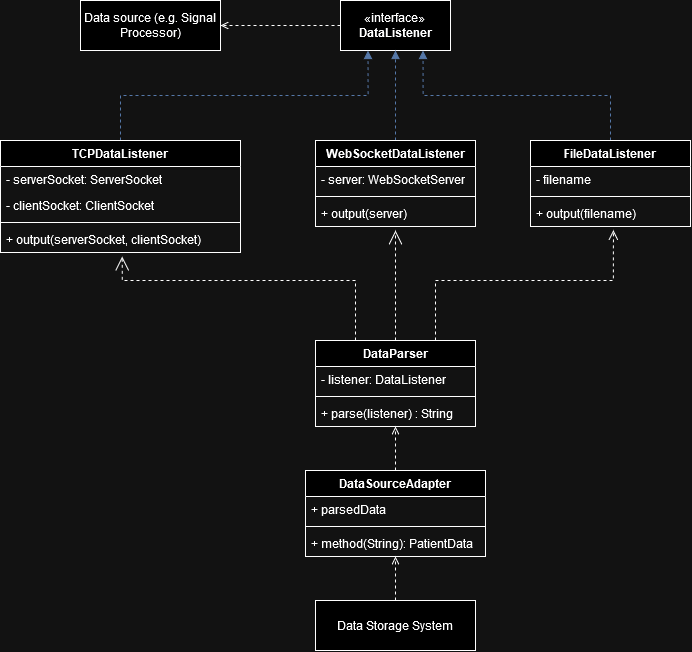

The diagram above was exported from draw.io. Its source (the exported page's mxGraphModel, read from the mxfile embedded in the PNG):
<mxGraphModel dx="1500" dy="824" grid="1" gridSize="10" guides="1" tooltips="1" connect="1" arrows="1" fold="1" page="1" pageScale="1" pageWidth="850" pageHeight="1100" math="0" shadow="0">
  <root>
    <mxCell id="0" />
    <mxCell id="1" parent="0" />
    <mxCell id="fzzXs-Da4f1edAGdep_m-8" style="edgeStyle=orthogonalEdgeStyle;rounded=0;orthogonalLoop=1;jettySize=auto;html=1;exitX=0;exitY=0.5;exitDx=0;exitDy=0;entryX=1;entryY=0.5;entryDx=0;entryDy=0;endArrow=open;endFill=0;dashed=1;" edge="1" parent="1" source="v0MqN0fP39Jo7QSonXBJ-1" target="fzzXs-Da4f1edAGdep_m-5">
      <mxGeometry relative="1" as="geometry" />
    </mxCell>
    <mxCell id="v0MqN0fP39Jo7QSonXBJ-1" value="«interface»&lt;br&gt;&lt;b&gt;DataListener&lt;/b&gt;" style="html=1;whiteSpace=wrap;" vertex="1" parent="1">
      <mxGeometry x="420" y="90" width="110" height="50" as="geometry" />
    </mxCell>
    <mxCell id="v0MqN0fP39Jo7QSonXBJ-2" style="edgeStyle=orthogonalEdgeStyle;rounded=0;orthogonalLoop=1;jettySize=auto;html=1;exitX=0.5;exitY=0;exitDx=0;exitDy=0;entryX=0.25;entryY=1;entryDx=0;entryDy=0;endArrow=block;endFill=1;strokeColor=#6c8ebf;dashed=1;fillColor=#dae8fc;" edge="1" parent="1" source="v0MqN0fP39Jo7QSonXBJ-3" target="v0MqN0fP39Jo7QSonXBJ-1">
      <mxGeometry relative="1" as="geometry">
        <Array as="points">
          <mxPoint x="200" y="185" />
          <mxPoint x="448" y="185" />
        </Array>
      </mxGeometry>
    </mxCell>
    <mxCell id="v0MqN0fP39Jo7QSonXBJ-3" value="TCPDataListener" style="swimlane;fontStyle=1;align=center;verticalAlign=top;childLayout=stackLayout;horizontal=1;startSize=26;horizontalStack=0;resizeParent=1;resizeParentMax=0;resizeLast=0;collapsible=1;marginBottom=0;whiteSpace=wrap;html=1;" vertex="1" parent="1">
      <mxGeometry x="80" y="230" width="240" height="112" as="geometry" />
    </mxCell>
    <mxCell id="v0MqN0fP39Jo7QSonXBJ-4" value="- serverSocket: ServerSocket" style="text;strokeColor=none;fillColor=none;align=left;verticalAlign=top;spacingLeft=4;spacingRight=4;overflow=hidden;rotatable=0;points=[[0,0.5],[1,0.5]];portConstraint=eastwest;whiteSpace=wrap;html=1;" vertex="1" parent="v0MqN0fP39Jo7QSonXBJ-3">
      <mxGeometry y="26" width="240" height="26" as="geometry" />
    </mxCell>
    <mxCell id="v0MqN0fP39Jo7QSonXBJ-5" value="- clientSocket: ClientSocket" style="text;strokeColor=none;fillColor=none;align=left;verticalAlign=top;spacingLeft=4;spacingRight=4;overflow=hidden;rotatable=0;points=[[0,0.5],[1,0.5]];portConstraint=eastwest;whiteSpace=wrap;html=1;" vertex="1" parent="v0MqN0fP39Jo7QSonXBJ-3">
      <mxGeometry y="52" width="240" height="26" as="geometry" />
    </mxCell>
    <mxCell id="v0MqN0fP39Jo7QSonXBJ-6" value="" style="line;strokeWidth=1;fillColor=none;align=left;verticalAlign=middle;spacingTop=-1;spacingLeft=3;spacingRight=3;rotatable=0;labelPosition=right;points=[];portConstraint=eastwest;strokeColor=inherit;" vertex="1" parent="v0MqN0fP39Jo7QSonXBJ-3">
      <mxGeometry y="78" width="240" height="8" as="geometry" />
    </mxCell>
    <mxCell id="v0MqN0fP39Jo7QSonXBJ-7" value="+ output(serverSocket, clientSocket)" style="text;strokeColor=none;fillColor=none;align=left;verticalAlign=top;spacingLeft=4;spacingRight=4;overflow=hidden;rotatable=0;points=[[0,0.5],[1,0.5]];portConstraint=eastwest;whiteSpace=wrap;html=1;" vertex="1" parent="v0MqN0fP39Jo7QSonXBJ-3">
      <mxGeometry y="86" width="240" height="26" as="geometry" />
    </mxCell>
    <mxCell id="v0MqN0fP39Jo7QSonXBJ-8" style="edgeStyle=orthogonalEdgeStyle;rounded=0;orthogonalLoop=1;jettySize=auto;html=1;exitX=0.5;exitY=0;exitDx=0;exitDy=0;entryX=0.5;entryY=1;entryDx=0;entryDy=0;dashed=1;fillColor=#dae8fc;strokeColor=#6c8ebf;endArrow=block;endFill=1;" edge="1" parent="1" source="v0MqN0fP39Jo7QSonXBJ-9" target="v0MqN0fP39Jo7QSonXBJ-1">
      <mxGeometry relative="1" as="geometry" />
    </mxCell>
    <mxCell id="v0MqN0fP39Jo7QSonXBJ-9" value="WebSocketDataListener" style="swimlane;fontStyle=1;align=center;verticalAlign=top;childLayout=stackLayout;horizontal=1;startSize=26;horizontalStack=0;resizeParent=1;resizeParentMax=0;resizeLast=0;collapsible=1;marginBottom=0;whiteSpace=wrap;html=1;" vertex="1" parent="1">
      <mxGeometry x="395" y="230" width="160" height="86" as="geometry" />
    </mxCell>
    <mxCell id="v0MqN0fP39Jo7QSonXBJ-10" value="- server: WebSocketServer" style="text;strokeColor=none;fillColor=none;align=left;verticalAlign=top;spacingLeft=4;spacingRight=4;overflow=hidden;rotatable=0;points=[[0,0.5],[1,0.5]];portConstraint=eastwest;whiteSpace=wrap;html=1;" vertex="1" parent="v0MqN0fP39Jo7QSonXBJ-9">
      <mxGeometry y="26" width="160" height="26" as="geometry" />
    </mxCell>
    <mxCell id="v0MqN0fP39Jo7QSonXBJ-11" value="" style="line;strokeWidth=1;fillColor=none;align=left;verticalAlign=middle;spacingTop=-1;spacingLeft=3;spacingRight=3;rotatable=0;labelPosition=right;points=[];portConstraint=eastwest;strokeColor=inherit;" vertex="1" parent="v0MqN0fP39Jo7QSonXBJ-9">
      <mxGeometry y="52" width="160" height="8" as="geometry" />
    </mxCell>
    <mxCell id="v0MqN0fP39Jo7QSonXBJ-12" value="+ output(server)" style="text;strokeColor=none;fillColor=none;align=left;verticalAlign=top;spacingLeft=4;spacingRight=4;overflow=hidden;rotatable=0;points=[[0,0.5],[1,0.5]];portConstraint=eastwest;whiteSpace=wrap;html=1;" vertex="1" parent="v0MqN0fP39Jo7QSonXBJ-9">
      <mxGeometry y="60" width="160" height="26" as="geometry" />
    </mxCell>
    <mxCell id="v0MqN0fP39Jo7QSonXBJ-13" style="edgeStyle=orthogonalEdgeStyle;rounded=0;orthogonalLoop=1;jettySize=auto;html=1;exitX=0.5;exitY=0;exitDx=0;exitDy=0;entryX=0.75;entryY=1;entryDx=0;entryDy=0;dashed=1;fillColor=#dae8fc;strokeColor=#6c8ebf;endArrow=block;endFill=1;" edge="1" parent="1" source="v0MqN0fP39Jo7QSonXBJ-14" target="v0MqN0fP39Jo7QSonXBJ-1">
      <mxGeometry relative="1" as="geometry" />
    </mxCell>
    <mxCell id="v0MqN0fP39Jo7QSonXBJ-14" value="FileDataListener" style="swimlane;fontStyle=1;align=center;verticalAlign=top;childLayout=stackLayout;horizontal=1;startSize=26;horizontalStack=0;resizeParent=1;resizeParentMax=0;resizeLast=0;collapsible=1;marginBottom=0;whiteSpace=wrap;html=1;" vertex="1" parent="1">
      <mxGeometry x="610" y="230" width="160" height="86" as="geometry" />
    </mxCell>
    <mxCell id="v0MqN0fP39Jo7QSonXBJ-15" value="- filename" style="text;strokeColor=none;fillColor=none;align=left;verticalAlign=top;spacingLeft=4;spacingRight=4;overflow=hidden;rotatable=0;points=[[0,0.5],[1,0.5]];portConstraint=eastwest;whiteSpace=wrap;html=1;" vertex="1" parent="v0MqN0fP39Jo7QSonXBJ-14">
      <mxGeometry y="26" width="160" height="26" as="geometry" />
    </mxCell>
    <mxCell id="v0MqN0fP39Jo7QSonXBJ-16" value="" style="line;strokeWidth=1;fillColor=none;align=left;verticalAlign=middle;spacingTop=-1;spacingLeft=3;spacingRight=3;rotatable=0;labelPosition=right;points=[];portConstraint=eastwest;strokeColor=inherit;" vertex="1" parent="v0MqN0fP39Jo7QSonXBJ-14">
      <mxGeometry y="52" width="160" height="8" as="geometry" />
    </mxCell>
    <mxCell id="v0MqN0fP39Jo7QSonXBJ-17" value="+ output(filename)" style="text;strokeColor=none;fillColor=none;align=left;verticalAlign=top;spacingLeft=4;spacingRight=4;overflow=hidden;rotatable=0;points=[[0,0.5],[1,0.5]];portConstraint=eastwest;whiteSpace=wrap;html=1;" vertex="1" parent="v0MqN0fP39Jo7QSonXBJ-14">
      <mxGeometry y="60" width="160" height="26" as="geometry" />
    </mxCell>
    <mxCell id="v0MqN0fP39Jo7QSonXBJ-18" value="DataParser" style="swimlane;fontStyle=1;align=center;verticalAlign=top;childLayout=stackLayout;horizontal=1;startSize=26;horizontalStack=0;resizeParent=1;resizeParentMax=0;resizeLast=0;collapsible=1;marginBottom=0;whiteSpace=wrap;html=1;" vertex="1" parent="1">
      <mxGeometry x="395" y="430" width="160" height="86" as="geometry" />
    </mxCell>
    <mxCell id="v0MqN0fP39Jo7QSonXBJ-19" value="- listener: DataListener" style="text;strokeColor=none;fillColor=none;align=left;verticalAlign=top;spacingLeft=4;spacingRight=4;overflow=hidden;rotatable=0;points=[[0,0.5],[1,0.5]];portConstraint=eastwest;whiteSpace=wrap;html=1;" vertex="1" parent="v0MqN0fP39Jo7QSonXBJ-18">
      <mxGeometry y="26" width="160" height="26" as="geometry" />
    </mxCell>
    <mxCell id="v0MqN0fP39Jo7QSonXBJ-20" value="" style="line;strokeWidth=1;fillColor=none;align=left;verticalAlign=middle;spacingTop=-1;spacingLeft=3;spacingRight=3;rotatable=0;labelPosition=right;points=[];portConstraint=eastwest;strokeColor=inherit;" vertex="1" parent="v0MqN0fP39Jo7QSonXBJ-18">
      <mxGeometry y="52" width="160" height="8" as="geometry" />
    </mxCell>
    <mxCell id="v0MqN0fP39Jo7QSonXBJ-21" value="+ parse(listener) : String" style="text;strokeColor=none;fillColor=none;align=left;verticalAlign=top;spacingLeft=4;spacingRight=4;overflow=hidden;rotatable=0;points=[[0,0.5],[1,0.5]];portConstraint=eastwest;whiteSpace=wrap;html=1;" vertex="1" parent="v0MqN0fP39Jo7QSonXBJ-18">
      <mxGeometry y="60" width="160" height="26" as="geometry" />
    </mxCell>
    <mxCell id="v0MqN0fP39Jo7QSonXBJ-22" value="" style="endArrow=open;endSize=12;dashed=1;html=1;rounded=0;exitX=0.5;exitY=0;exitDx=0;exitDy=0;" edge="1" parent="1" source="v0MqN0fP39Jo7QSonXBJ-18">
      <mxGeometry width="160" relative="1" as="geometry">
        <mxPoint x="400" y="350" as="sourcePoint" />
        <mxPoint x="475" y="320" as="targetPoint" />
      </mxGeometry>
    </mxCell>
    <mxCell id="v0MqN0fP39Jo7QSonXBJ-23" value="" style="html=1;verticalAlign=bottom;endArrow=open;dashed=1;endSize=8;rounded=0;exitX=0.75;exitY=0;exitDx=0;exitDy=0;entryX=0.518;entryY=1.138;entryDx=0;entryDy=0;entryPerimeter=0;edgeStyle=orthogonalEdgeStyle;" edge="1" parent="1" source="v0MqN0fP39Jo7QSonXBJ-18" target="v0MqN0fP39Jo7QSonXBJ-17">
      <mxGeometry relative="1" as="geometry">
        <mxPoint x="520" y="350" as="sourcePoint" />
        <mxPoint x="440" y="350" as="targetPoint" />
        <Array as="points">
          <mxPoint x="515" y="370" />
          <mxPoint x="693" y="370" />
        </Array>
      </mxGeometry>
    </mxCell>
    <mxCell id="v0MqN0fP39Jo7QSonXBJ-24" value="" style="endArrow=open;endSize=12;dashed=1;html=1;rounded=0;exitX=0.25;exitY=0;exitDx=0;exitDy=0;entryX=0.507;entryY=1.154;entryDx=0;entryDy=0;entryPerimeter=0;edgeStyle=orthogonalEdgeStyle;" edge="1" parent="1" source="v0MqN0fP39Jo7QSonXBJ-18" target="v0MqN0fP39Jo7QSonXBJ-7">
      <mxGeometry width="160" relative="1" as="geometry">
        <mxPoint x="400" y="350" as="sourcePoint" />
        <mxPoint x="560" y="350" as="targetPoint" />
        <Array as="points">
          <mxPoint x="435" y="370" />
          <mxPoint x="202" y="370" />
        </Array>
      </mxGeometry>
    </mxCell>
    <mxCell id="fzzXs-Da4f1edAGdep_m-9" style="edgeStyle=orthogonalEdgeStyle;rounded=0;orthogonalLoop=1;jettySize=auto;html=1;exitX=0.5;exitY=0;exitDx=0;exitDy=0;endArrow=open;endFill=0;dashed=1;" edge="1" parent="1" source="v0MqN0fP39Jo7QSonXBJ-25" target="v0MqN0fP39Jo7QSonXBJ-18">
      <mxGeometry relative="1" as="geometry" />
    </mxCell>
    <mxCell id="v0MqN0fP39Jo7QSonXBJ-25" value="DataSourceAdapter" style="swimlane;fontStyle=1;align=center;verticalAlign=top;childLayout=stackLayout;horizontal=1;startSize=26;horizontalStack=0;resizeParent=1;resizeParentMax=0;resizeLast=0;collapsible=1;marginBottom=0;whiteSpace=wrap;html=1;" vertex="1" parent="1">
      <mxGeometry x="385" y="560" width="180" height="86" as="geometry" />
    </mxCell>
    <mxCell id="v0MqN0fP39Jo7QSonXBJ-26" value="+ parsedData" style="text;strokeColor=none;fillColor=none;align=left;verticalAlign=top;spacingLeft=4;spacingRight=4;overflow=hidden;rotatable=0;points=[[0,0.5],[1,0.5]];portConstraint=eastwest;whiteSpace=wrap;html=1;" vertex="1" parent="v0MqN0fP39Jo7QSonXBJ-25">
      <mxGeometry y="26" width="180" height="26" as="geometry" />
    </mxCell>
    <mxCell id="v0MqN0fP39Jo7QSonXBJ-27" value="" style="line;strokeWidth=1;fillColor=none;align=left;verticalAlign=middle;spacingTop=-1;spacingLeft=3;spacingRight=3;rotatable=0;labelPosition=right;points=[];portConstraint=eastwest;strokeColor=inherit;" vertex="1" parent="v0MqN0fP39Jo7QSonXBJ-25">
      <mxGeometry y="52" width="180" height="8" as="geometry" />
    </mxCell>
    <mxCell id="v0MqN0fP39Jo7QSonXBJ-28" value="+ method(String): PatientData" style="text;strokeColor=none;fillColor=none;align=left;verticalAlign=top;spacingLeft=4;spacingRight=4;overflow=hidden;rotatable=0;points=[[0,0.5],[1,0.5]];portConstraint=eastwest;whiteSpace=wrap;html=1;" vertex="1" parent="v0MqN0fP39Jo7QSonXBJ-25">
      <mxGeometry y="60" width="180" height="26" as="geometry" />
    </mxCell>
    <mxCell id="fzzXs-Da4f1edAGdep_m-4" style="edgeStyle=orthogonalEdgeStyle;rounded=0;orthogonalLoop=1;jettySize=auto;html=1;exitX=0.5;exitY=0;exitDx=0;exitDy=0;endArrow=open;endFill=0;dashed=1;" edge="1" parent="1" source="fzzXs-Da4f1edAGdep_m-1" target="v0MqN0fP39Jo7QSonXBJ-25">
      <mxGeometry relative="1" as="geometry" />
    </mxCell>
    <mxCell id="fzzXs-Da4f1edAGdep_m-1" value="Data Storage System" style="html=1;whiteSpace=wrap;" vertex="1" parent="1">
      <mxGeometry x="395" y="690" width="160" height="50" as="geometry" />
    </mxCell>
    <mxCell id="fzzXs-Da4f1edAGdep_m-5" value="Data source (e.g. Signal Processor)" style="html=1;whiteSpace=wrap;" vertex="1" parent="1">
      <mxGeometry x="160" y="90" width="140" height="50" as="geometry" />
    </mxCell>
  </root>
</mxGraphModel>